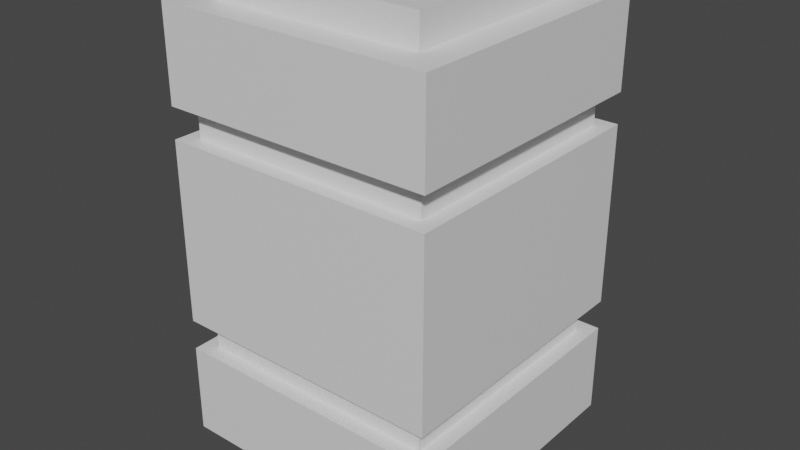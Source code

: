 # Source: desh_barrel.blend  (saved by Blender 3.2.14; exported with 4.5.12 LTS)
import bpy
from mathutils import Matrix  # noqa: F401  (used for matrix-valued properties, if any)

bpy.ops.wm.read_factory_settings(use_empty=True)
scene = bpy.context.scene
scene.name = 'Scene'

# ---- collections
col_collection = bpy.data.collections.new('Collection'); scene.collection.children.link(col_collection)

# ---- materials (node trees are filled in below, after node groups)
mat_mat_diffuse_cutout = bpy.data.materials.new('MAT_DIFFUSE_CUTOUT')
mat_mat_diffuse_cutout.use_transparent_shadow = False

# ---- material node trees
mat_mat_diffuse_cutout.use_nodes = True; mat_mat_diffuse_cutout.node_tree.nodes.clear()
_N = mat_mat_diffuse_cutout.node_tree.nodes; _L = mat_mat_diffuse_cutout.node_tree.links
n0 = _N.new('ShaderNodeBsdfPrincipled'); n0.name = 'Principled BSDF'; n0.location = (10, 300)
n0.distribution = 'GGX'
n0.subsurface_method = 'RANDOM_WALK_SKIN'
n0.inputs[3].default_value = 1.45
n0.inputs[27].default_value = (0.0, 0.0, 0.0, 1.0)
n0.inputs[28].default_value = 1.0
n1 = _N.new('ShaderNodeOutputMaterial'); n1.name = 'Material Output'; n1.location = (300, 300)
_L.new(n0.outputs[0], n1.inputs[0])
n1.is_active_output = True

# ---- world
world_world = bpy.data.worlds.new('World'); scene.world = world_world
world_world.use_nodes = True; world_world.node_tree.nodes.clear()
_N = world_world.node_tree.nodes; _L = world_world.node_tree.links
n0 = _N.new('ShaderNodeOutputWorld'); n0.name = 'World Output'; n0.location = (300, 300)
n1 = _N.new('ShaderNodeBackground'); n1.name = 'Background'; n1.location = (10, 300)
n1.inputs[0].default_value = (0.05088, 0.05088, 0.05088, 1.0)
_L.new(n1.outputs[0], n0.inputs[0])
n0.is_active_output = True
world_world.color = (0.05088, 0.05088, 0.05088)
world_world.use_sun_shadow = False
world_world.sun_shadow_jitter_overblur = 0.0

# ---- meshes
me_cube_008 = bpy.data.meshes.new('cube.008')
me_cube_008.from_pydata([(0.35, 0.35, 1.5), (-0.35, 0.35, 1.5), (-0.35, 0.35, 1.6), (0.35, 0.35, 1.6), (0.35, -0.35, 1.5), (0.35, -0.35, 1.6), (-0.35, -0.35, 1.5), (-0.35, -0.35, 1.6), (0.45, 0.45, 1.2), (-0.45, 0.45, 1.2), (-0.45, 0.45, 1.5), (0.45, 0.45, 1.5), (0.45, -0.45, 1.2), (0.45, -0.45, 1.5), (-0.45, -0.45, 1.2), (-0.45, -0.45, 1.5), (0.45, 0.45, 0.5), (-0.45, 0.45, 0.5), (-0.45, 0.45, 1.1), (0.45, 0.45, 1.1), (0.45, -0.45, 0.5), (0.45, -0.45, 1.1), (-0.45, -0.45, 0.5), (-0.45, -0.45, 1.1), (0.45, 0.45, 0.1), (-0.45, 0.45, 0.1), (-0.45, 0.45, 0.4), (0.45, 0.45, 0.4), (0.45, -0.45, 0.1), (0.45, -0.45, 0.4), (-0.45, -0.45, 0.1), (-0.45, -0.45, 0.4), (0.4, 0.4, 0.4), (-0.4, 0.4, 0.4), (-0.4, 0.4, 0.5), (0.4, 0.4, 0.5), (0.4, -0.4, 0.4), (0.4, -0.4, 0.5), (-0.4, -0.4, 0.4), (-0.4, -0.4, 0.5), (0.4, 0.4, 1.1), (-0.4, 0.4, 1.1), (-0.4, 0.4, 1.2), (0.4, 0.4, 1.2), (0.4, -0.4, 1.1), (0.4, -0.4, 1.2), (-0.4, -0.4, 1.1), (-0.4, -0.4, 1.2), (0.35, 0.35, 5.702e-08), (-0.35, 0.35, 5.702e-08), (-0.35, 0.35, 0.1), (0.35, 0.35, 0.1), (0.35, -0.35, -5.702e-08), (0.35, -0.35, 0.1), (-0.35, -0.35, -5.702e-08), (-0.35, -0.35, 0.1)], [], [(0, 1, 2, 3), (4, 0, 3, 5), (6, 4, 5, 7), (1, 6, 7, 2), (7, 5, 3, 2), (8, 9, 10, 11), (12, 8, 11, 13), (14, 12, 13, 15), (9, 14, 15, 10), (15, 13, 11, 10), (9, 8, 12, 14), (16, 17, 18, 19), (20, 16, 19, 21), (22, 20, 21, 23), (17, 22, 23, 18), (23, 21, 19, 18), (17, 16, 20, 22), (24, 25, 26, 27), (28, 24, 27, 29), (30, 28, 29, 31), (25, 30, 31, 26), (31, 29, 27, 26), (25, 24, 28, 30), (32, 33, 34, 35), (36, 32, 35, 37), (38, 36, 37, 39), (33, 38, 39, 34), (40, 41, 42, 43), (44, 40, 43, 45), (46, 44, 45, 47), (41, 46, 47, 42), (48, 49, 50, 51), (52, 48, 51, 53), (54, 52, 53, 55), (49, 54, 55, 50), (49, 48, 52, 54)])
me_cube_008.polygons.foreach_set('use_smooth', [True] * 36)
_k = set([(0, 1), (0, 3), (0, 4), (1, 2), (1, 6), (2, 3), (2, 7), (3, 5), (4, 5), (4, 6), (5, 7), (6, 7), (8, 9), (8, 11), (8, 12), (9, 10), (9, 14), (10, 11), (10, 15), (11, 13), (12, 13), (12, 14), (13, 15), (14, 15), (16, 17), (16, 19), (16, 20), (17, 18), (17, 22), (18, 19), (18, 23), (19, 21), (20, 21), (20, 22), (21, 23), (22, 23), (24, 25), (24, 27), (24, 28), (25, 26), (25, 30), (26, 27), (26, 31), (27, 29), (28, 29), (28, 30), (29, 31), (30, 31), (32, 33), (32, 35), (32, 36), (33, 34), (33, 38), (34, 35), (34, 39), (35, 37), (36, 37), (36, 38), (37, 39), (38, 39), (40, 41), (40, 43), (40, 44), (41, 42), (41, 46), (42, 43), (42, 47), (43, 45), (44, 45), (44, 46), (45, 47), (46, 47), (48, 49), (48, 51), (48, 52), (49, 50), (49, 54), (50, 51), (50, 55), (51, 53), (52, 53), (52, 54), (53, 55), (54, 55)])
me_cube_008.attributes.new('sharp_edge', 'BOOLEAN', 'EDGE').data.foreach_set('value', [ (min(e.vertices), max(e.vertices)) in _k for e in me_cube_008.edges])
_uv = me_cube_008.uv_layers.new(name='UVMap')
_uv.uv.foreach_set('vector', [0.1719, 0.1875, 0.2812, 0.1875, 0.2812, 0.2031, 0.1719, 0.2031, 0.0625, 0.1875, 0.1719, 0.1875, 0.1719, 0.2031, 0.0625, 0.2031, 0.3906, 0.1875, 0.5, 0.1875, 0.5, 0.2031, 0.3906, 0.2031, 0.2812, 0.1875, 0.3906, 0.1875, 0.3906, 0.2031, 0.2812, 0.2031, 0.2812, 0.3125, 0.1719, 0.3125, 0.1719, 0.2031, 0.2812, 0.2031, 0.1406, 0.8125, 0.2812, 0.8125, 0.2812, 0.8594, 0.1406, 0.8594, 0.0, 0.8125, 0.1406, 0.8125, 0.1406, 0.8594, 0.0, 0.8594, 0.4219, 0.8125, 0.5625, 0.8125, 0.5625, 0.8594, 0.4219, 0.8594, 0.2812, 0.8125, 0.4219, 0.8125, 0.4219, 0.8594, 0.2812, 0.8594, 0.2812, 1.0, 0.1406, 1.0, 0.1406, 0.8594, 0.2812, 0.8594, 0.4219, 0.8594, 0.2812, 0.8594, 0.2812, 1.0, 0.4219, 1.0, 0.1406, 0.3125, 0.2812, 0.3125, 0.2812, 0.4062, 0.1406, 0.4062, 0.0, 0.3125, 0.1406, 0.3125, 0.1406, 0.4062, 0.0, 0.4062, 0.4219, 0.3125, 0.5625, 0.3125, 0.5625, 0.4062, 0.4219, 0.4062, 0.2812, 0.3125, 0.4219, 0.3125, 0.4219, 0.4062, 0.2812, 0.4062, 0.2812, 0.5469, 0.1406, 0.5469, 0.1406, 0.4062, 0.2812, 0.4062, 0.4219, 0.4062, 0.2812, 0.4062, 0.2812, 0.5469, 0.4219, 0.5469, 0.1406, 0.0, 0.2812, 0.0, 0.2812, 0.04688, 0.1406, 0.04688, 0.0, 0.0, 0.1406, 0.0, 0.1406, 0.04688, 0.0, 0.04688, 0.4219, 0.0, 0.5625, 0.0, 0.5625, 0.04688, 0.4219, 0.04688, 0.2812, 0.0, 0.4219, 0.0, 0.4219, 0.04688, 0.2812, 0.04688, 0.2812, 0.1875, 0.1406, 0.1875, 0.1406, 0.04688, 0.2812, 0.04688, 0.4219, 0.04688, 0.2812, 0.04688, 0.2812, 0.1875, 0.4219, 0.1875, 0.1562, 0.6719, 0.2812, 0.6719, 0.2812, 0.6875, 0.1562, 0.6875, 0.03125, 0.6719, 0.1562, 0.6719, 0.1562, 0.6875, 0.03125, 0.6875, 0.4062, 0.6719, 0.5312, 0.6719, 0.5312, 0.6875, 0.4062, 0.6875, 0.2812, 0.6719, 0.4062, 0.6719, 0.4062, 0.6875, 0.2812, 0.6875, 0.1562, 0.6719, 0.2812, 0.6719, 0.2812, 0.6875, 0.1562, 0.6875, 0.03125, 0.6719, 0.1562, 0.6719, 0.1562, 0.6875, 0.03125, 0.6875, 0.4062, 0.6719, 0.5312, 0.6719, 0.5312, 0.6875, 0.4062, 0.6875, 0.2812, 0.6719, 0.4062, 0.6719, 0.4062, 0.6875, 0.2812, 0.6875, 0.1719, 0.5469, 0.2812, 0.5469, 0.2812, 0.5625, 0.1719, 0.5625, 0.0625, 0.5469, 0.1719, 0.5469, 0.1719, 0.5625, 0.0625, 0.5625, 0.3906, 0.5469, 0.5, 0.5469, 0.5, 0.5625, 0.3906, 0.5625, 0.2812, 0.5469, 0.3906, 0.5469, 0.3906, 0.5625, 0.2812, 0.5625, 0.3906, 0.5625, 0.2812, 0.5625, 0.2812, 0.6719, 0.3906, 0.6719])
me_cube_008.materials.append(mat_mat_diffuse_cutout)
me_cube_008.update()
me_cube_008.normals_split_custom_set([tuple(v) for v in zip(*[iter([0.0, 1.0, 4.257e-07, 0.0, 1.0, 4.257e-07, 0.0, 1.0, 4.257e-07, 0.0, 1.0, 4.257e-07, 1.0, 0.0, 0.0, 1.0, 0.0, 0.0, 1.0, 0.0, 0.0, 1.0, 0.0, 0.0, 0.0, -1.0, -2.129e-07, 0.0, -1.0, -2.129e-07, 0.0, -1.0, -2.129e-07, 0.0, -1.0, -2.129e-07, -1.0, 0.0, 0.0, -1.0, 0.0, 0.0, -1.0, 0.0, 0.0, -1.0, 0.0, 0.0, 0.0, 0.0, 1.0, 0.0, 0.0, 1.0, 0.0, 0.0, 1.0, 0.0, 0.0, 1.0, 0.0, 1.0, 1.104e-07, 0.0, 1.0, 1.104e-07, 0.0, 1.0, 1.104e-07, 0.0, 1.0, 1.104e-07, 1.0, 1.104e-08, 0.0, 1.0, 1.104e-08, 0.0, 1.0, 1.104e-08, 0.0, 1.0, 1.104e-08, 0.0, 0.0, -1.0, -1.104e-07, 0.0, -1.0, -1.104e-07, 0.0, -1.0, -1.104e-07, 0.0, -1.0, -1.104e-07, -1.0, 1.104e-08, 0.0, -1.0, 1.104e-08, 0.0, -1.0, 1.104e-08, 0.0, -1.0, 1.104e-08, 0.0, 0.0, -2.649e-07, 1.0, 0.0, -2.649e-07, 1.0, 0.0, -2.649e-07, 1.0, 0.0, -2.649e-07, 1.0, 0.0, 2.649e-07, -1.0, 0.0, 2.649e-07, -1.0, 0.0, 2.649e-07, -1.0, 0.0, 2.649e-07, -1.0, 0.0, 1.0, 1.656e-07, 0.0, 1.0, 1.656e-07, 0.0, 1.0, 1.656e-07, 0.0, 1.0, 1.656e-07, 1.0, -2.208e-08, 0.0, 1.0, -2.208e-08, 0.0, 1.0, -2.208e-08, 0.0, 1.0, -2.208e-08, 0.0, 0.0, -1.0, -1.656e-07, 0.0, -1.0, -1.656e-07, 0.0, -1.0, -1.656e-07, 0.0, -1.0, -1.656e-07, -1.0, -2.208e-08, 0.0, -1.0, -2.208e-08, 0.0, -1.0, -2.208e-08, 0.0, -1.0, -2.208e-08, 0.0, 0.0, -2.649e-07, 1.0, 0.0, -2.649e-07, 1.0, 0.0, -2.649e-07, 1.0, 0.0, -2.649e-07, 1.0, 0.0, 1.325e-07, -1.0, 0.0, 1.325e-07, -1.0, 0.0, 1.325e-07, -1.0, 0.0, 1.325e-07, -1.0, 0.0, 1.0, 1.104e-07, 0.0, 1.0, 1.104e-07, 0.0, 1.0, 1.104e-07, 0.0, 1.0, 1.104e-07, 1.0, -2.208e-08, 0.0, 1.0, -2.208e-08, 0.0, 1.0, -2.208e-08, 0.0, 1.0, -2.208e-08, 0.0, 0.0, -1.0, -1.104e-07, 0.0, -1.0, -1.104e-07, 0.0, -1.0, -1.104e-07, 0.0, -1.0, -1.104e-07, -1.0, 3.311e-08, 0.0, -1.0, 3.311e-08, 0.0, -1.0, 3.311e-08, 0.0, -1.0, 3.311e-08, 0.0, 0.0, -1.325e-07, 1.0, 0.0, -1.325e-07, 1.0, 0.0, -1.325e-07, 1.0, 0.0, -1.325e-07, 1.0, 0.0, 1.656e-07, -1.0, 0.0, 1.656e-07, -1.0, 0.0, 1.656e-07, -1.0, 0.0, 1.656e-07, -1.0, 0.0, 1.0, 3.725e-07, 0.0, 1.0, 3.725e-07, 0.0, 1.0, 3.725e-07, 0.0, 1.0, 3.725e-07, 1.0, -9.313e-09, 0.0, 1.0, -9.313e-09, 0.0, 1.0, -9.313e-09, 0.0, 1.0, -9.313e-09, 0.0, 0.0, -1.0, -3.725e-07, 0.0, -1.0, -3.725e-07, 0.0, -1.0, -3.725e-07, 0.0, -1.0, -3.725e-07, -1.0, -9.313e-09, 0.0, -1.0, -9.313e-09, 0.0, -1.0, -9.313e-09, 0.0, -1.0, -9.313e-09, 0.0, 0.0, 1.0, 3.725e-07, 0.0, 1.0, 3.725e-07, 0.0, 1.0, 3.725e-07, 0.0, 1.0, 3.725e-07, 1.0, -1.863e-08, 0.0, 1.0, -1.863e-08, 0.0, 1.0, -1.863e-08, 0.0, 1.0, -1.863e-08, 0.0, 0.0, -1.0, -3.725e-07, 0.0, -1.0, -3.725e-07, 0.0, -1.0, -3.725e-07, 0.0, -1.0, -3.725e-07, -1.0, -1.863e-08, 0.0, -1.0, -1.863e-08, 0.0, -1.0, -1.863e-08, 0.0, -1.0, -1.863e-08, 0.0, 0.0, 1.0, 4.257e-07, 0.0, 1.0, 4.257e-07, 0.0, 1.0, 4.257e-07, 0.0, 1.0, 4.257e-07, 1.0, 1.064e-08, 0.0, 1.0, 1.064e-08, 0.0, 1.0, 1.064e-08, 0.0, 1.0, 1.064e-08, 0.0, 0.0, -1.0, -2.129e-07, 0.0, -1.0, -2.129e-07, 0.0, -1.0, -2.129e-07, 0.0, -1.0, -2.129e-07, -1.0, 1.064e-08, 0.0, -1.0, 1.064e-08, 0.0, -1.0, 1.064e-08, 0.0, -1.0, 1.064e-08, 0.0, 0.0, 1.629e-07, -1.0, 0.0, 1.629e-07, -1.0, 0.0, 1.629e-07, -1.0, 0.0, 1.629e-07, -1.0])] * 3)])

# ---- objects
ob_cube_008 = bpy.data.objects.new('cube.008', me_cube_008)

# ---- transforms, parenting, visibility, modifiers, constraints
ob_cube_008.location = (0.0, 0.0, 0.0)

# ---- collection membership
col_collection.objects.link(ob_cube_008)

# ---- scene / render settings (as saved in the file)
scene.frame_start = 1; scene.frame_end = 250; scene.frame_set(1)
scene.render.engine = 'BLENDER_EEVEE_NEXT'
scene.cycles.sampling_pattern = 'TABULATED_SOBOL'
scene.cycles.use_light_tree = False
scene.view_settings.view_transform = 'Filmic'
bpy.context.view_layer.update()

# ---- added for rendering (the .blend has no active camera and no usable light): camera, sun
cam_auto = bpy.data.cameras.new('AutoCamera')
cam_auto.lens = 50.0
cam_auto.sensor_width = 36.0
cam_auto.clip_end = 1000.0
ob_auto_camera = bpy.data.objects.new('AutoCamera', cam_auto)
scene.collection.objects.link(ob_auto_camera)
ob_auto_camera.location = (1.89163, -2.26995, 2.3133)
ob_auto_camera.rotation_euler = (1.09748, -7.21219e-08, 0.694738)
scene.camera = ob_auto_camera
light_auto_sun = bpy.data.lights.new('AutoSun', 'SUN')
light_auto_sun.energy = 3.0
light_auto_sun.angle = 0.0523599
ob_auto_sun = bpy.data.objects.new('AutoSun', light_auto_sun)
scene.collection.objects.link(ob_auto_sun)
ob_auto_sun.rotation_euler = (0.872665, 0.174533, 0.523599)
bpy.context.view_layer.update()
